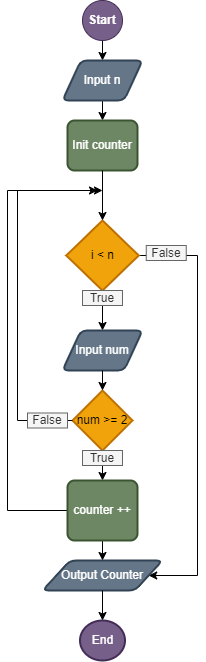

The diagram above was exported from draw.io. Its source (the exported page's mxGraphModel, read from the mxfile embedded in the PNG):
<mxGraphModel dx="751" dy="499" grid="1" gridSize="10" guides="1" tooltips="1" connect="1" arrows="1" fold="1" page="1" pageScale="1" pageWidth="827" pageHeight="1169" math="0" shadow="0">
  <root>
    <mxCell id="0" />
    <mxCell id="1" parent="0" />
    <mxCell id="djAEkdJ0_T0EWEqAejgB-3" style="edgeStyle=orthogonalEdgeStyle;rounded=0;orthogonalLoop=1;jettySize=auto;html=1;exitX=0.5;exitY=1;exitDx=0;exitDy=0;entryX=0.5;entryY=0;entryDx=0;entryDy=0;" edge="1" parent="1" source="djAEkdJ0_T0EWEqAejgB-1" target="djAEkdJ0_T0EWEqAejgB-2">
      <mxGeometry relative="1" as="geometry" />
    </mxCell>
    <mxCell id="djAEkdJ0_T0EWEqAejgB-1" value="&lt;b&gt;Start&lt;/b&gt;" style="ellipse;whiteSpace=wrap;html=1;aspect=fixed;fillColor=#76608a;strokeColor=#432D57;fontColor=#ffffff;" vertex="1" parent="1">
      <mxGeometry x="125" y="10" width="40" height="40" as="geometry" />
    </mxCell>
    <mxCell id="djAEkdJ0_T0EWEqAejgB-5" style="edgeStyle=orthogonalEdgeStyle;rounded=0;orthogonalLoop=1;jettySize=auto;html=1;exitX=0.5;exitY=1;exitDx=0;exitDy=0;entryX=0.5;entryY=0;entryDx=0;entryDy=0;" edge="1" parent="1" source="djAEkdJ0_T0EWEqAejgB-2" target="djAEkdJ0_T0EWEqAejgB-4">
      <mxGeometry relative="1" as="geometry" />
    </mxCell>
    <mxCell id="djAEkdJ0_T0EWEqAejgB-2" value="Input n" style="shape=parallelogram;html=1;strokeWidth=2;perimeter=parallelogramPerimeter;whiteSpace=wrap;rounded=1;arcSize=12;size=0.23;fillColor=#647687;fontColor=#ffffff;strokeColor=#314354;" vertex="1" parent="1">
      <mxGeometry x="105" y="70" width="80" height="40" as="geometry" />
    </mxCell>
    <mxCell id="djAEkdJ0_T0EWEqAejgB-4" value="Init counter" style="rounded=1;whiteSpace=wrap;html=1;absoluteArcSize=1;arcSize=14;strokeWidth=2;fillColor=#6d8764;fontColor=#ffffff;strokeColor=#3A5431;" vertex="1" parent="1">
      <mxGeometry x="110" y="130" width="70" height="50" as="geometry" />
    </mxCell>
    <mxCell id="djAEkdJ0_T0EWEqAejgB-30" style="edgeStyle=orthogonalEdgeStyle;rounded=0;orthogonalLoop=1;jettySize=auto;html=1;exitX=0.5;exitY=1;exitDx=0;exitDy=0;exitPerimeter=0;entryX=0.5;entryY=0;entryDx=0;entryDy=0;" edge="1" parent="1" source="djAEkdJ0_T0EWEqAejgB-25" target="djAEkdJ0_T0EWEqAejgB-9">
      <mxGeometry relative="1" as="geometry" />
    </mxCell>
    <mxCell id="djAEkdJ0_T0EWEqAejgB-46" style="edgeStyle=orthogonalEdgeStyle;rounded=0;orthogonalLoop=1;jettySize=auto;html=1;exitX=1;exitY=0.5;exitDx=0;exitDy=0;exitPerimeter=0;entryX=1;entryY=0.5;entryDx=0;entryDy=0;" edge="1" parent="1" source="djAEkdJ0_T0EWEqAejgB-6" target="djAEkdJ0_T0EWEqAejgB-13">
      <mxGeometry relative="1" as="geometry">
        <Array as="points">
          <mxPoint x="240" y="265" />
          <mxPoint x="240" y="585" />
        </Array>
      </mxGeometry>
    </mxCell>
    <mxCell id="djAEkdJ0_T0EWEqAejgB-6" value="i &amp;lt; n" style="strokeWidth=2;html=1;shape=mxgraph.flowchart.decision;whiteSpace=wrap;fillColor=#f0a30a;fontColor=#000000;strokeColor=#BD7000;" vertex="1" parent="1">
      <mxGeometry x="108.75" y="230" width="72.5" height="70" as="geometry" />
    </mxCell>
    <mxCell id="djAEkdJ0_T0EWEqAejgB-9" value="Input num" style="shape=parallelogram;html=1;strokeWidth=2;perimeter=parallelogramPerimeter;whiteSpace=wrap;rounded=1;arcSize=12;size=0.23;fillColor=#647687;fontColor=#ffffff;strokeColor=#314354;" vertex="1" parent="1">
      <mxGeometry x="105" y="340" width="80" height="40" as="geometry" />
    </mxCell>
    <mxCell id="djAEkdJ0_T0EWEqAejgB-12" style="edgeStyle=orthogonalEdgeStyle;rounded=0;orthogonalLoop=1;jettySize=auto;html=1;exitX=0.5;exitY=1;exitDx=0;exitDy=0;entryX=0.5;entryY=0;entryDx=0;entryDy=0;entryPerimeter=0;" edge="1" parent="1" source="djAEkdJ0_T0EWEqAejgB-4" target="djAEkdJ0_T0EWEqAejgB-6">
      <mxGeometry relative="1" as="geometry" />
    </mxCell>
    <mxCell id="djAEkdJ0_T0EWEqAejgB-13" value="Output Counter" style="shape=parallelogram;html=1;strokeWidth=2;perimeter=parallelogramPerimeter;whiteSpace=wrap;rounded=1;arcSize=12;size=0.23;fillColor=#647687;fontColor=#ffffff;strokeColor=#314354;" vertex="1" parent="1">
      <mxGeometry x="85" y="570" width="120" height="30" as="geometry" />
    </mxCell>
    <mxCell id="djAEkdJ0_T0EWEqAejgB-17" value="False" style="text;html=1;align=center;verticalAlign=middle;whiteSpace=wrap;rounded=0;fillColor=#f5f5f5;fontColor=#333333;strokeColor=#666666;" vertex="1" parent="1">
      <mxGeometry x="188.75" y="255" width="40" height="15" as="geometry" />
    </mxCell>
    <mxCell id="djAEkdJ0_T0EWEqAejgB-31" value="" style="edgeStyle=orthogonalEdgeStyle;rounded=0;orthogonalLoop=1;jettySize=auto;html=1;exitX=0.5;exitY=1;exitDx=0;exitDy=0;exitPerimeter=0;entryX=0.5;entryY=0;entryDx=0;entryDy=0;" edge="1" parent="1" source="djAEkdJ0_T0EWEqAejgB-6" target="djAEkdJ0_T0EWEqAejgB-25">
      <mxGeometry relative="1" as="geometry">
        <mxPoint x="145" y="300" as="sourcePoint" />
        <mxPoint x="145" y="350" as="targetPoint" />
      </mxGeometry>
    </mxCell>
    <mxCell id="djAEkdJ0_T0EWEqAejgB-25" value="True" style="text;html=1;align=center;verticalAlign=middle;whiteSpace=wrap;rounded=0;fillColor=#f5f5f5;fontColor=#333333;strokeColor=#666666;" vertex="1" parent="1">
      <mxGeometry x="125" y="300" width="40" height="15" as="geometry" />
    </mxCell>
    <mxCell id="djAEkdJ0_T0EWEqAejgB-48" value="" style="edgeStyle=orthogonalEdgeStyle;rounded=0;orthogonalLoop=1;jettySize=auto;html=1;" edge="1" parent="1" source="djAEkdJ0_T0EWEqAejgB-44" target="djAEkdJ0_T0EWEqAejgB-45">
      <mxGeometry relative="1" as="geometry" />
    </mxCell>
    <mxCell id="djAEkdJ0_T0EWEqAejgB-44" value="num &amp;gt;= 2" style="strokeWidth=2;html=1;shape=mxgraph.flowchart.decision;whiteSpace=wrap;fillColor=#f0a30a;fontColor=#000000;strokeColor=#BD7000;" vertex="1" parent="1">
      <mxGeometry x="115" y="400" width="60" height="60" as="geometry" />
    </mxCell>
    <mxCell id="djAEkdJ0_T0EWEqAejgB-53" style="edgeStyle=orthogonalEdgeStyle;rounded=0;orthogonalLoop=1;jettySize=auto;html=1;exitX=0;exitY=0.5;exitDx=0;exitDy=0;" edge="1" parent="1" source="djAEkdJ0_T0EWEqAejgB-45">
      <mxGeometry relative="1" as="geometry">
        <mxPoint x="140" y="200" as="targetPoint" />
        <Array as="points">
          <mxPoint x="50" y="520" />
          <mxPoint x="50" y="200" />
        </Array>
      </mxGeometry>
    </mxCell>
    <mxCell id="djAEkdJ0_T0EWEqAejgB-54" style="edgeStyle=orthogonalEdgeStyle;rounded=0;orthogonalLoop=1;jettySize=auto;html=1;exitX=0.5;exitY=1;exitDx=0;exitDy=0;entryX=0.5;entryY=0;entryDx=0;entryDy=0;" edge="1" parent="1" source="djAEkdJ0_T0EWEqAejgB-45" target="djAEkdJ0_T0EWEqAejgB-13">
      <mxGeometry relative="1" as="geometry" />
    </mxCell>
    <mxCell id="djAEkdJ0_T0EWEqAejgB-45" value="counter ++" style="rounded=1;whiteSpace=wrap;html=1;absoluteArcSize=1;arcSize=14;strokeWidth=2;fillColor=#6d8764;fontColor=#ffffff;strokeColor=#3A5431;" vertex="1" parent="1">
      <mxGeometry x="110" y="490" width="70" height="60" as="geometry" />
    </mxCell>
    <mxCell id="djAEkdJ0_T0EWEqAejgB-47" style="edgeStyle=orthogonalEdgeStyle;rounded=0;orthogonalLoop=1;jettySize=auto;html=1;exitX=0.5;exitY=1;exitDx=0;exitDy=0;entryX=0.5;entryY=0;entryDx=0;entryDy=0;entryPerimeter=0;" edge="1" parent="1" source="djAEkdJ0_T0EWEqAejgB-9" target="djAEkdJ0_T0EWEqAejgB-44">
      <mxGeometry relative="1" as="geometry" />
    </mxCell>
    <mxCell id="djAEkdJ0_T0EWEqAejgB-38" value="True" style="text;html=1;align=center;verticalAlign=middle;whiteSpace=wrap;rounded=0;fillColor=#f5f5f5;fontColor=#333333;strokeColor=#666666;" vertex="1" parent="1">
      <mxGeometry x="125" y="460" width="40" height="15" as="geometry" />
    </mxCell>
    <mxCell id="djAEkdJ0_T0EWEqAejgB-52" style="edgeStyle=orthogonalEdgeStyle;rounded=0;orthogonalLoop=1;jettySize=auto;html=1;exitX=0;exitY=0.5;exitDx=0;exitDy=0;exitPerimeter=0;" edge="1" parent="1" source="djAEkdJ0_T0EWEqAejgB-44">
      <mxGeometry relative="1" as="geometry">
        <mxPoint x="145" y="200" as="targetPoint" />
        <Array as="points">
          <mxPoint x="60" y="430" />
          <mxPoint x="60" y="200" />
        </Array>
      </mxGeometry>
    </mxCell>
    <mxCell id="djAEkdJ0_T0EWEqAejgB-41" value="False" style="text;html=1;align=center;verticalAlign=middle;whiteSpace=wrap;rounded=0;fillColor=#f5f5f5;fontColor=#333333;strokeColor=#666666;" vertex="1" parent="1">
      <mxGeometry x="70" y="422.5" width="40" height="15" as="geometry" />
    </mxCell>
    <mxCell id="djAEkdJ0_T0EWEqAejgB-55" value="End" style="strokeWidth=2;html=1;shape=mxgraph.flowchart.start_2;whiteSpace=wrap;fillColor=#76608a;fontColor=#ffffff;strokeColor=#432D57;" vertex="1" parent="1">
      <mxGeometry x="122.5" y="630" width="45" height="40" as="geometry" />
    </mxCell>
    <mxCell id="djAEkdJ0_T0EWEqAejgB-56" style="edgeStyle=orthogonalEdgeStyle;rounded=0;orthogonalLoop=1;jettySize=auto;html=1;exitX=0.5;exitY=1;exitDx=0;exitDy=0;entryX=0.5;entryY=0;entryDx=0;entryDy=0;entryPerimeter=0;" edge="1" parent="1" source="djAEkdJ0_T0EWEqAejgB-13" target="djAEkdJ0_T0EWEqAejgB-55">
      <mxGeometry relative="1" as="geometry" />
    </mxCell>
  </root>
</mxGraphModel>